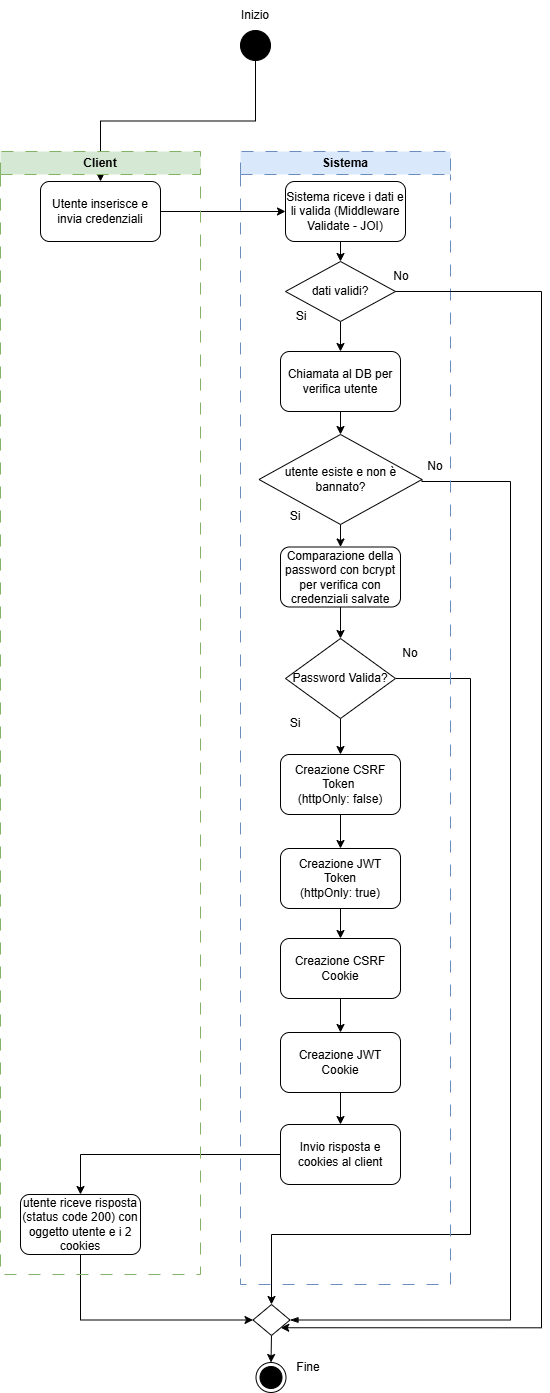

The diagram above was exported from draw.io. Its source (the exported page's mxGraphModel, read from the mxfile embedded in the PNG):
<mxGraphModel dx="1665" dy="2018" grid="1" gridSize="10" guides="1" tooltips="1" connect="1" arrows="1" fold="1" page="1" pageScale="1" pageWidth="827" pageHeight="1169" math="0" shadow="0">
  <root>
    <mxCell id="0" />
    <mxCell id="1" parent="0" />
    <mxCell id="SHifB1l9rxepbqE5Rd5T-47" edge="1" parent="1" source="SHifB1l9rxepbqE5Rd5T-1" style="edgeStyle=orthogonalEdgeStyle;rounded=0;orthogonalLoop=1;jettySize=auto;html=1;entryX=0.5;entryY=0;entryDx=0;entryDy=0;exitX=0.5;exitY=1;exitDx=0;exitDy=0;" target="SHifB1l9rxepbqE5Rd5T-2">
      <mxGeometry relative="1" as="geometry" />
    </mxCell>
    <mxCell id="SHifB1l9rxepbqE5Rd5T-1" parent="1" style="ellipse;fillColor=strokeColor;html=1;" value="" vertex="1">
      <mxGeometry height="30" width="30" x="399" y="-1131" as="geometry" />
    </mxCell>
    <mxCell id="SHifB1l9rxepbqE5Rd5T-40" edge="1" parent="1" source="SHifB1l9rxepbqE5Rd5T-2" style="edgeStyle=orthogonalEdgeStyle;rounded=0;orthogonalLoop=1;jettySize=auto;html=1;exitX=1;exitY=0.5;exitDx=0;exitDy=0;entryX=0;entryY=0.5;entryDx=0;entryDy=0;" target="SHifB1l9rxepbqE5Rd5T-3">
      <mxGeometry relative="1" as="geometry" />
    </mxCell>
    <mxCell id="SHifB1l9rxepbqE5Rd5T-8" edge="1" parent="1" source="SHifB1l9rxepbqE5Rd5T-12" style="edgeStyle=orthogonalEdgeStyle;rounded=0;orthogonalLoop=1;jettySize=auto;html=1;entryX=1;entryY=0.5;entryDx=0;entryDy=0;endArrow=none;endFill=0;exitX=1;exitY=0.5;exitDx=0;exitDy=0;startArrow=blockThin;startFill=1;" target="SHifB1l9rxepbqE5Rd5T-5">
      <mxGeometry relative="1" as="geometry">
        <Array as="points">
          <mxPoint x="669" y="159" />
          <mxPoint x="669" y="-680" />
          <mxPoint x="580" y="-680" />
        </Array>
        <mxPoint x="559" y="83" as="sourcePoint" />
      </mxGeometry>
    </mxCell>
    <mxCell id="SHifB1l9rxepbqE5Rd5T-7" parent="1" style="ellipse;html=1;shape=endState;fillColor=strokeColor;" value="" vertex="1">
      <mxGeometry height="30" width="30" x="414.5" y="201" as="geometry" />
    </mxCell>
    <mxCell id="SHifB1l9rxepbqE5Rd5T-16" edge="1" parent="1" source="SHifB1l9rxepbqE5Rd5T-11" style="edgeStyle=orthogonalEdgeStyle;rounded=0;orthogonalLoop=1;jettySize=auto;html=1;exitX=0.5;exitY=1;exitDx=0;exitDy=0;entryX=0.5;entryY=0;entryDx=0;entryDy=0;" target="SHifB1l9rxepbqE5Rd5T-15">
      <mxGeometry relative="1" as="geometry" />
    </mxCell>
    <mxCell id="SHifB1l9rxepbqE5Rd5T-13" edge="1" parent="1" source="SHifB1l9rxepbqE5Rd5T-12" style="edgeStyle=orthogonalEdgeStyle;rounded=0;orthogonalLoop=1;jettySize=auto;html=1;exitX=0.5;exitY=1;exitDx=0;exitDy=0;entryX=0.5;entryY=0;entryDx=0;entryDy=0;" target="SHifB1l9rxepbqE5Rd5T-7">
      <mxGeometry relative="1" as="geometry" />
    </mxCell>
    <mxCell id="SHifB1l9rxepbqE5Rd5T-12" parent="1" style="rhombus;whiteSpace=wrap;html=1;" value="" vertex="1">
      <mxGeometry height="31" width="37" x="411.5" y="143" as="geometry" />
    </mxCell>
    <mxCell id="SHifB1l9rxepbqE5Rd5T-20" edge="1" parent="1" source="SHifB1l9rxepbqE5Rd5T-15" style="edgeStyle=orthogonalEdgeStyle;rounded=0;orthogonalLoop=1;jettySize=auto;html=1;exitX=0.5;exitY=1;exitDx=0;exitDy=0;entryX=0.5;entryY=0;entryDx=0;entryDy=0;" target="SHifB1l9rxepbqE5Rd5T-23">
      <mxGeometry relative="1" as="geometry">
        <mxPoint x="498.96000000000004" y="-419" as="targetPoint" />
      </mxGeometry>
    </mxCell>
    <mxCell id="SHifB1l9rxepbqE5Rd5T-46" edge="1" parent="1" source="SHifB1l9rxepbqE5Rd5T-15" style="edgeStyle=orthogonalEdgeStyle;rounded=0;orthogonalLoop=1;jettySize=auto;html=1;exitX=1;exitY=0.5;exitDx=0;exitDy=0;entryX=0.5;entryY=0;entryDx=0;entryDy=0;" target="SHifB1l9rxepbqE5Rd5T-12">
      <mxGeometry relative="1" as="geometry">
        <Array as="points">
          <mxPoint x="629" y="-483" />
          <mxPoint x="629" y="73" />
          <mxPoint x="430" y="73" />
        </Array>
      </mxGeometry>
    </mxCell>
    <mxCell id="SHifB1l9rxepbqE5Rd5T-15" parent="1" style="rhombus;whiteSpace=wrap;html=1;" value="Password Valida?" vertex="1">
      <mxGeometry height="80" width="110" x="444" y="-523" as="geometry" />
    </mxCell>
    <mxCell id="SHifB1l9rxepbqE5Rd5T-17" parent="1" style="text;html=1;whiteSpace=wrap;strokeColor=none;fillColor=none;align=center;verticalAlign=middle;rounded=0;" value="No" vertex="1">
      <mxGeometry height="30" width="60" x="539" y="-523" as="geometry" />
    </mxCell>
    <mxCell id="SHifB1l9rxepbqE5Rd5T-31" edge="1" parent="1" source="SHifB1l9rxepbqE5Rd5T-23" style="edgeStyle=orthogonalEdgeStyle;rounded=0;orthogonalLoop=1;jettySize=auto;html=1;exitX=0.5;exitY=1;exitDx=0;exitDy=0;entryX=0.5;entryY=0;entryDx=0;entryDy=0;" target="SHifB1l9rxepbqE5Rd5T-29">
      <mxGeometry relative="1" as="geometry" />
    </mxCell>
    <mxCell id="SHifB1l9rxepbqE5Rd5T-23" parent="1" style="rounded=1;whiteSpace=wrap;html=1;" value="Creazione CSRF Token&amp;nbsp;&lt;div&gt;(httpOnly: false)&lt;/div&gt;" vertex="1">
      <mxGeometry height="60" width="120" x="439" y="-407" as="geometry" />
    </mxCell>
    <mxCell id="SHifB1l9rxepbqE5Rd5T-35" edge="1" parent="1" source="SHifB1l9rxepbqE5Rd5T-29" style="edgeStyle=orthogonalEdgeStyle;rounded=0;orthogonalLoop=1;jettySize=auto;html=1;exitX=0.5;exitY=1;exitDx=0;exitDy=0;entryX=0.5;entryY=0;entryDx=0;entryDy=0;" target="SHifB1l9rxepbqE5Rd5T-33">
      <mxGeometry relative="1" as="geometry" />
    </mxCell>
    <mxCell id="SHifB1l9rxepbqE5Rd5T-29" parent="1" style="rounded=1;whiteSpace=wrap;html=1;" value="Creazione JWT&lt;div&gt;Token&lt;/div&gt;&lt;div&gt;(httpOnly: true)&lt;/div&gt;" vertex="1">
      <mxGeometry height="60" width="120" x="439" y="-313" as="geometry" />
    </mxCell>
    <mxCell id="SHifB1l9rxepbqE5Rd5T-32" edge="1" parent="1" source="SHifB1l9rxepbqE5Rd5T-33" style="edgeStyle=orthogonalEdgeStyle;rounded=0;orthogonalLoop=1;jettySize=auto;html=1;exitX=0.5;exitY=1;exitDx=0;exitDy=0;entryX=0.5;entryY=0;entryDx=0;entryDy=0;" target="SHifB1l9rxepbqE5Rd5T-34">
      <mxGeometry relative="1" as="geometry" />
    </mxCell>
    <mxCell id="SHifB1l9rxepbqE5Rd5T-33" parent="1" style="rounded=1;whiteSpace=wrap;html=1;" value="Creazione CSRF Cookie" vertex="1">
      <mxGeometry height="60" width="120" x="439" y="-223" as="geometry" />
    </mxCell>
    <mxCell id="SHifB1l9rxepbqE5Rd5T-37" edge="1" parent="1" source="SHifB1l9rxepbqE5Rd5T-42" style="edgeStyle=orthogonalEdgeStyle;rounded=0;orthogonalLoop=1;jettySize=auto;html=1;exitX=0;exitY=0.5;exitDx=0;exitDy=0;entryX=0.5;entryY=0;entryDx=0;entryDy=0;" target="SHifB1l9rxepbqE5Rd5T-36">
      <mxGeometry relative="1" as="geometry" />
    </mxCell>
    <mxCell id="SHifB1l9rxepbqE5Rd5T-43" edge="1" parent="1" source="SHifB1l9rxepbqE5Rd5T-34" style="edgeStyle=orthogonalEdgeStyle;rounded=0;orthogonalLoop=1;jettySize=auto;html=1;" target="SHifB1l9rxepbqE5Rd5T-42">
      <mxGeometry relative="1" as="geometry" />
    </mxCell>
    <mxCell id="SHifB1l9rxepbqE5Rd5T-34" parent="1" style="rounded=1;whiteSpace=wrap;html=1;" value="Creazione JWT&lt;div&gt;Cookie&lt;/div&gt;" vertex="1">
      <mxGeometry height="60" width="120" x="439" y="-129" as="geometry" />
    </mxCell>
    <mxCell id="SHifB1l9rxepbqE5Rd5T-38" edge="1" parent="1" source="SHifB1l9rxepbqE5Rd5T-36" style="edgeStyle=orthogonalEdgeStyle;rounded=0;orthogonalLoop=1;jettySize=auto;html=1;exitX=0.5;exitY=1;exitDx=0;exitDy=0;entryX=0;entryY=0.5;entryDx=0;entryDy=0;" target="SHifB1l9rxepbqE5Rd5T-12">
      <mxGeometry relative="1" as="geometry" />
    </mxCell>
    <mxCell id="SHifB1l9rxepbqE5Rd5T-36" parent="1" style="rounded=1;whiteSpace=wrap;html=1;" value="utente riceve risposta (status code 200) con oggetto utente e i 2 cookies" vertex="1">
      <mxGeometry height="60" width="120" x="179" y="33" as="geometry" />
    </mxCell>
    <mxCell id="SHifB1l9rxepbqE5Rd5T-41" parent="1" style="text;html=1;whiteSpace=wrap;strokeColor=none;fillColor=none;align=center;verticalAlign=middle;rounded=0;" value="Si" vertex="1">
      <mxGeometry height="30" width="60" x="424" y="-453" as="geometry" />
    </mxCell>
    <mxCell id="SHifB1l9rxepbqE5Rd5T-42" parent="1" style="rounded=1;whiteSpace=wrap;html=1;" value="Invio risposta e cookies al client" vertex="1">
      <mxGeometry height="60" width="120" x="439" y="-37" as="geometry" />
    </mxCell>
    <mxCell id="SHifB1l9rxepbqE5Rd5T-44" parent="1" style="text;html=1;whiteSpace=wrap;strokeColor=none;fillColor=none;align=center;verticalAlign=middle;rounded=0;" value="Fine" vertex="1">
      <mxGeometry height="30" width="60" x="436.5" y="191" as="geometry" />
    </mxCell>
    <mxCell id="SHifB1l9rxepbqE5Rd5T-48" parent="1" style="text;html=1;whiteSpace=wrap;strokeColor=none;fillColor=none;align=center;verticalAlign=middle;rounded=0;" value="Inizio" vertex="1">
      <mxGeometry height="30" width="60" x="384" y="-1161" as="geometry" />
    </mxCell>
    <mxCell id="SHifB1l9rxepbqE5Rd5T-49" parent="1" style="swimlane;whiteSpace=wrap;html=1;fillColor=#d5e8d4;strokeColor=#82b366;dashed=1;dashPattern=12 12;" value="Client" vertex="1">
      <mxGeometry height="1123" width="200" x="159" y="-1010" as="geometry" />
    </mxCell>
    <mxCell id="SHifB1l9rxepbqE5Rd5T-2" parent="SHifB1l9rxepbqE5Rd5T-49" style="rounded=1;whiteSpace=wrap;html=1;" value="Utente inserisce e invia credenziali" vertex="1">
      <mxGeometry height="60" width="120" x="40" y="30" as="geometry" />
    </mxCell>
    <mxCell id="SHifB1l9rxepbqE5Rd5T-50" parent="1" style="swimlane;whiteSpace=wrap;html=1;fillColor=#dae8fc;strokeColor=#6c8ebf;dashed=1;dashPattern=12 12;startSize=23;" value="Sistema" vertex="1">
      <mxGeometry height="1133" width="210" x="399" y="-1010" as="geometry" />
    </mxCell>
    <mxCell id="SHifB1l9rxepbqE5Rd5T-54" edge="1" parent="SHifB1l9rxepbqE5Rd5T-50" source="SHifB1l9rxepbqE5Rd5T-3" style="edgeStyle=orthogonalEdgeStyle;rounded=0;orthogonalLoop=1;jettySize=auto;html=1;exitX=0.5;exitY=1;exitDx=0;exitDy=0;entryX=0.5;entryY=0;entryDx=0;entryDy=0;" target="SHifB1l9rxepbqE5Rd5T-51">
      <mxGeometry relative="1" as="geometry" />
    </mxCell>
    <mxCell id="SHifB1l9rxepbqE5Rd5T-3" parent="SHifB1l9rxepbqE5Rd5T-50" style="rounded=1;whiteSpace=wrap;html=1;" value="Sistema riceve i dati e li valida (Middleware Validate - JOI)" vertex="1">
      <mxGeometry height="60" width="120" x="45" y="30" as="geometry" />
    </mxCell>
    <mxCell id="SHifB1l9rxepbqE5Rd5T-57" edge="1" parent="SHifB1l9rxepbqE5Rd5T-50" source="SHifB1l9rxepbqE5Rd5T-51" style="edgeStyle=orthogonalEdgeStyle;rounded=0;orthogonalLoop=1;jettySize=auto;html=1;exitX=0.5;exitY=1;exitDx=0;exitDy=0;entryX=0.5;entryY=0;entryDx=0;entryDy=0;" target="SHifB1l9rxepbqE5Rd5T-56">
      <mxGeometry relative="1" as="geometry" />
    </mxCell>
    <mxCell id="SHifB1l9rxepbqE5Rd5T-51" parent="SHifB1l9rxepbqE5Rd5T-50" style="rhombus;whiteSpace=wrap;html=1;" value="dati validi?" vertex="1">
      <mxGeometry height="60" width="110" x="45" y="110" as="geometry" />
    </mxCell>
    <mxCell id="SHifB1l9rxepbqE5Rd5T-6" edge="1" parent="SHifB1l9rxepbqE5Rd5T-50" source="SHifB1l9rxepbqE5Rd5T-56" style="edgeStyle=orthogonalEdgeStyle;rounded=0;orthogonalLoop=1;jettySize=auto;html=1;entryX=0.5;entryY=0;entryDx=0;entryDy=0;exitX=0.5;exitY=1;exitDx=0;exitDy=0;" target="SHifB1l9rxepbqE5Rd5T-5">
      <mxGeometry relative="1" as="geometry" />
    </mxCell>
    <mxCell id="SHifB1l9rxepbqE5Rd5T-52" parent="SHifB1l9rxepbqE5Rd5T-50" style="text;html=1;whiteSpace=wrap;strokeColor=none;fillColor=none;align=center;verticalAlign=middle;rounded=0;" value="Si" vertex="1">
      <mxGeometry height="30" width="60" x="31" y="150" as="geometry" />
    </mxCell>
    <mxCell id="SHifB1l9rxepbqE5Rd5T-11" parent="SHifB1l9rxepbqE5Rd5T-50" style="rounded=1;whiteSpace=wrap;html=1;" value="Comparazione della password con bcrypt per verifica con credenziali salvate" vertex="1">
      <mxGeometry height="60" width="120" x="40" y="395.5" as="geometry" />
    </mxCell>
    <mxCell id="SHifB1l9rxepbqE5Rd5T-14" edge="1" parent="SHifB1l9rxepbqE5Rd5T-50" source="SHifB1l9rxepbqE5Rd5T-5" style="edgeStyle=orthogonalEdgeStyle;rounded=0;orthogonalLoop=1;jettySize=auto;html=1;exitX=0.5;exitY=1;exitDx=0;exitDy=0;entryX=0.5;entryY=0;entryDx=0;entryDy=0;" target="SHifB1l9rxepbqE5Rd5T-11">
      <mxGeometry relative="1" as="geometry" />
    </mxCell>
    <mxCell id="SHifB1l9rxepbqE5Rd5T-5" parent="SHifB1l9rxepbqE5Rd5T-50" style="rhombus;whiteSpace=wrap;html=1;" value="utente esiste e non è bannato?" vertex="1">
      <mxGeometry height="90" width="163" x="18.5" y="283" as="geometry" />
    </mxCell>
    <mxCell id="SHifB1l9rxepbqE5Rd5T-10" parent="SHifB1l9rxepbqE5Rd5T-50" style="text;html=1;whiteSpace=wrap;strokeColor=none;fillColor=none;align=center;verticalAlign=middle;rounded=0;" value="Si" vertex="1">
      <mxGeometry height="30" width="60" x="25" y="350" as="geometry" />
    </mxCell>
    <mxCell id="SHifB1l9rxepbqE5Rd5T-9" parent="SHifB1l9rxepbqE5Rd5T-50" style="text;html=1;whiteSpace=wrap;strokeColor=none;fillColor=none;align=center;verticalAlign=middle;rounded=0;" value="No" vertex="1">
      <mxGeometry height="30" width="60" x="165" y="300" as="geometry" />
    </mxCell>
    <mxCell id="SHifB1l9rxepbqE5Rd5T-55" parent="SHifB1l9rxepbqE5Rd5T-50" style="text;html=1;whiteSpace=wrap;strokeColor=none;fillColor=none;align=center;verticalAlign=middle;rounded=0;" value="No" vertex="1">
      <mxGeometry height="30" width="60" x="131" y="110" as="geometry" />
    </mxCell>
    <mxCell id="SHifB1l9rxepbqE5Rd5T-56" parent="SHifB1l9rxepbqE5Rd5T-50" style="rounded=1;whiteSpace=wrap;html=1;" value="Chiamata al DB per verifica utente" vertex="1">
      <mxGeometry height="60" width="120" x="40" y="200" as="geometry" />
    </mxCell>
    <mxCell id="SHifB1l9rxepbqE5Rd5T-53" edge="1" parent="1" source="SHifB1l9rxepbqE5Rd5T-51" style="edgeStyle=orthogonalEdgeStyle;rounded=0;orthogonalLoop=1;jettySize=auto;html=1;exitX=1;exitY=0.5;exitDx=0;exitDy=0;entryX=1;entryY=1;entryDx=0;entryDy=0;" target="SHifB1l9rxepbqE5Rd5T-12">
      <mxGeometry relative="1" as="geometry">
        <Array as="points">
          <mxPoint x="700" y="-870" />
          <mxPoint x="700" y="166" />
        </Array>
      </mxGeometry>
    </mxCell>
  </root>
</mxGraphModel>